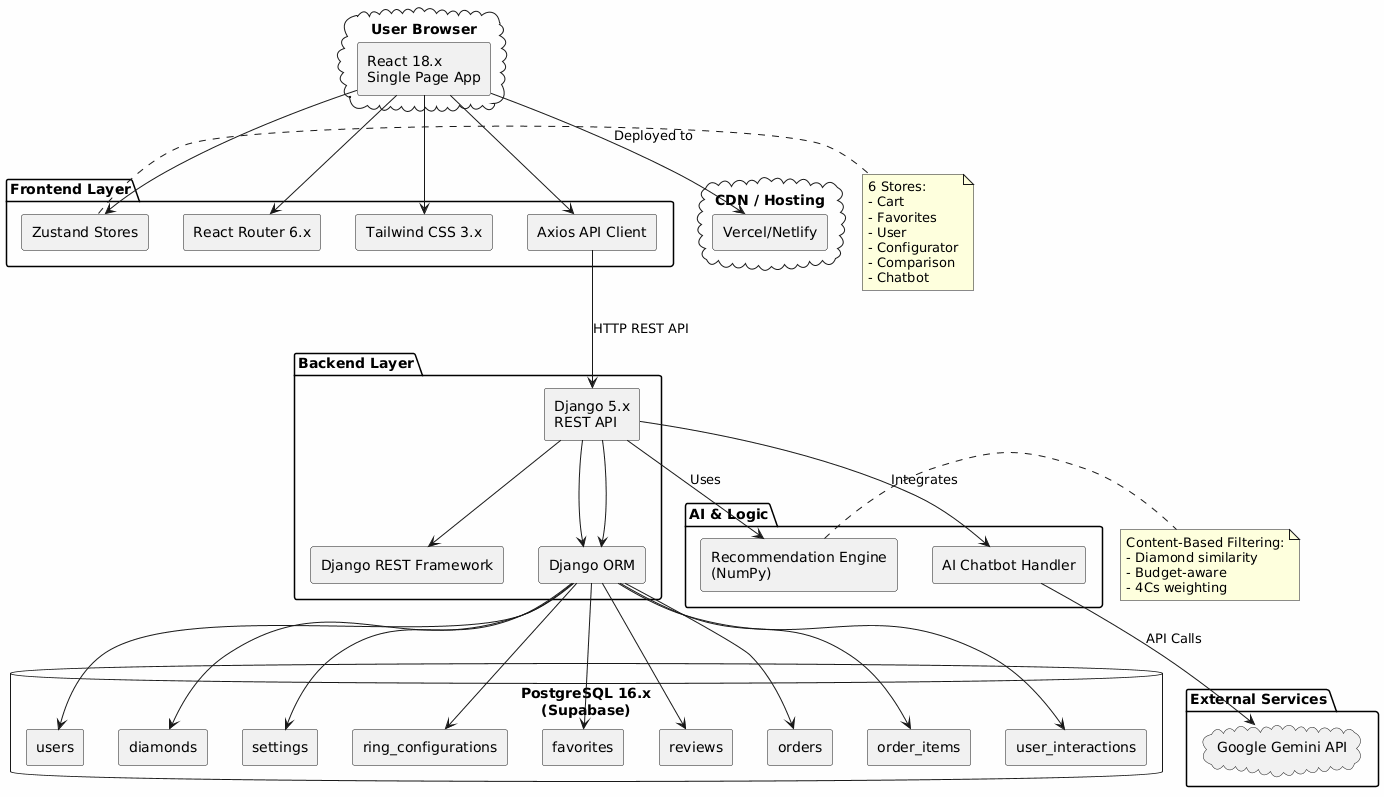

The diagram above was rendered by PlantUML. Its source (embedded in the PNG):
@startuml
!define RECTANGLE rectangle

skinparam backgroundColor #FEFEFE
skinparam componentStyle rectangle

cloud "User Browser" {
  [React 18.x\nSingle Page App] as Frontend
}

package "Frontend Layer" {
  [React Router 6.x] as Router
  [Zustand Stores] as State
  [Tailwind CSS 3.x] as Styles
  [Axios API Client] as APIClient
  
  Frontend --> Router
  Frontend --> State
  Frontend --> Styles
  Frontend --> APIClient
}

cloud "CDN / Hosting" {
  [Vercel/Netlify] as CDN
}

package "Backend Layer" {
  [Django 5.x\nREST API] as Backend
  [Django REST Framework] as DRF
  [Django ORM] as ORM
  
  Backend --> DRF
  Backend --> ORM
}

database "PostgreSQL 16.x\n(Supabase)" {
  [users] as T1
  [diamonds] as T2
  [settings] as T3
  [ring_configurations] as T4
  [favorites] as T5
  [reviews] as T6
  [orders] as T7
  [order_items] as T8
  [user_interactions] as T9
}

package "External Services" {
  cloud "Google Gemini API" as Gemini
}

package "AI & Logic" {
  [Recommendation Engine\n(NumPy)] as RecEngine
  [AI Chatbot Handler] as Chatbot
}

' Connections
Frontend --> CDN : "Deployed to"
APIClient --> Backend : "HTTP REST API"
Backend --> ORM
ORM --> T1
ORM --> T2
ORM --> T3
ORM --> T4
ORM --> T5
ORM --> T6
ORM --> T7
ORM --> T8
ORM --> T9

Backend --> RecEngine : "Uses"
Chatbot --> Gemini : "API Calls"
Backend --> Chatbot : "Integrates"

note right of State
  6 Stores:
  - Cart
  - Favorites
  - User
  - Configurator
  - Comparison
  - Chatbot
end note

note right of RecEngine
  Content-Based Filtering:
  - Diamond similarity
  - Budget-aware
  - 4Cs weighting
end note
@enduml